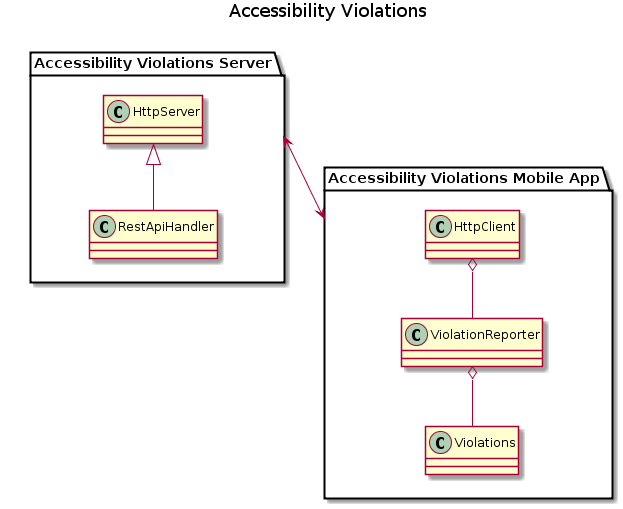

The diagram above was rendered by PlantUML. Its source (embedded in the PNG):
@startuml

title Accessibility Violations

package "Accessibility Violations Server" <<Folder>> {
  HttpServer <|-- RestApiHandler
}

package "Accessibility Violations Mobile App" <<Folder>> {
  ViolationReporter o-- Violations
  HttpClient o-- ViolationReporter
}

"Accessibility Violations Server" <--> "Accessibility Violations Mobile App"

@enduml